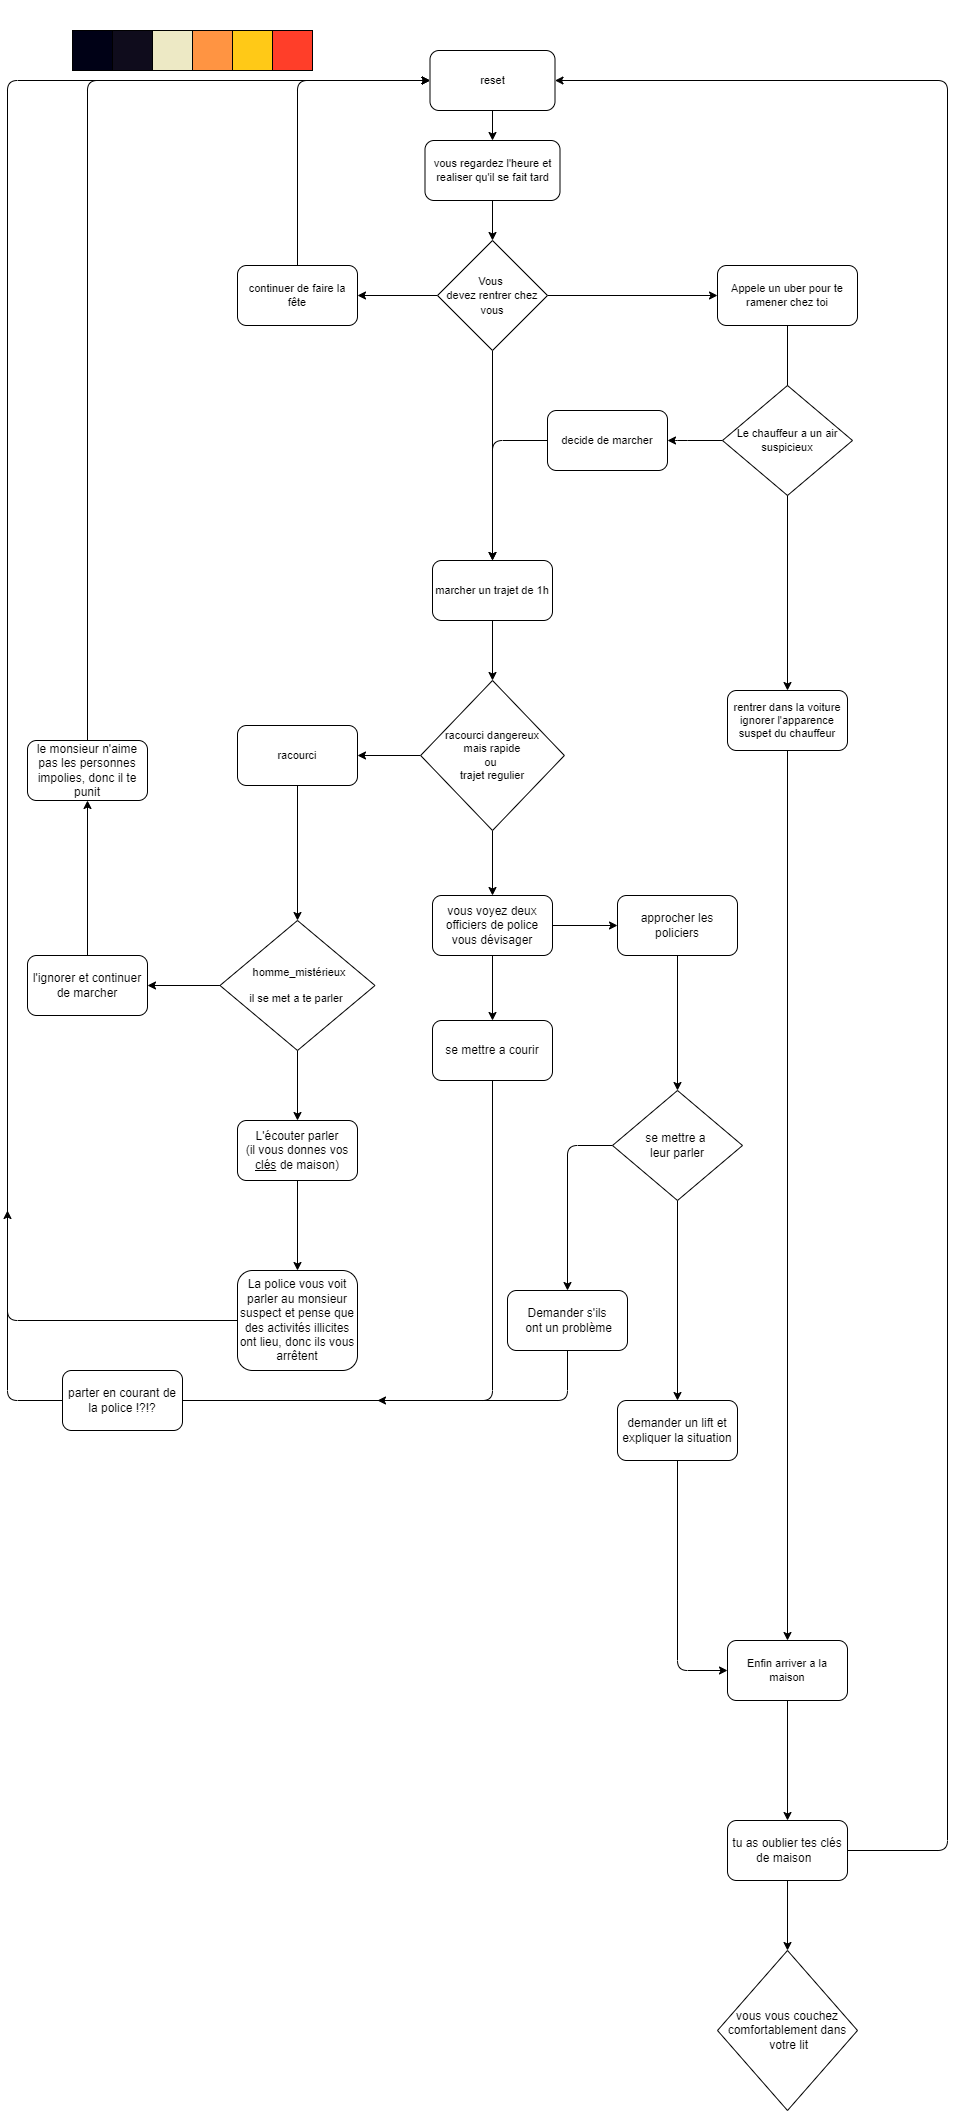

The diagram above was exported from draw.io. Its source (the exported page's mxGraphModel, read from the mxfile embedded in the PNG):
<mxGraphModel dx="1358" dy="929" grid="1" gridSize="10" guides="1" tooltips="1" connect="1" arrows="1" fold="1" page="1" pageScale="1" pageWidth="850" pageHeight="1100" math="0" shadow="0">
  <root>
    <mxCell id="0" />
    <mxCell id="1" parent="0" />
    <mxCell id="5" style="edgeStyle=none;html=1;fontSize=11;entryX=0.5;entryY=0;entryDx=0;entryDy=0;" parent="1" source="2" target="27" edge="1">
      <mxGeometry relative="1" as="geometry">
        <mxPoint x="45" y="410" as="targetPoint" />
      </mxGeometry>
    </mxCell>
    <mxCell id="9" style="edgeStyle=none;html=1;exitX=0;exitY=0.5;exitDx=0;exitDy=0;fontSize=11;entryX=1;entryY=0.5;entryDx=0;entryDy=0;" parent="1" source="2" target="33" edge="1">
      <mxGeometry relative="1" as="geometry">
        <mxPoint x="-150" y="305" as="targetPoint" />
      </mxGeometry>
    </mxCell>
    <mxCell id="14" style="edgeStyle=none;html=1;exitX=1;exitY=0.5;exitDx=0;exitDy=0;fontSize=11;entryX=0;entryY=0.5;entryDx=0;entryDy=0;" parent="1" source="2" target="15" edge="1">
      <mxGeometry relative="1" as="geometry">
        <mxPoint x="200" y="265" as="targetPoint" />
      </mxGeometry>
    </mxCell>
    <mxCell id="2" value="&lt;div&gt;&lt;span style=&quot;font-size: 11px&quot;&gt;Vous &lt;br&gt;devez rentrer chez vous&lt;/span&gt;&lt;/div&gt;" style="rhombus;whiteSpace=wrap;html=1;align=center;" parent="1" vertex="1">
      <mxGeometry x="-50" y="250" width="110" height="110" as="geometry" />
    </mxCell>
    <mxCell id="8" style="edgeStyle=none;html=1;entryX=0.5;entryY=0;entryDx=0;entryDy=0;fontSize=11;" parent="1" source="7" target="2" edge="1">
      <mxGeometry relative="1" as="geometry" />
    </mxCell>
    <mxCell id="7" value="vous regardez l'heure et realiser qu'il se fait tard" style="rounded=1;whiteSpace=wrap;html=1;fontSize=11;" parent="1" vertex="1">
      <mxGeometry x="-62.5" y="150" width="135" height="60" as="geometry" />
    </mxCell>
    <mxCell id="22" style="edgeStyle=none;html=1;fontSize=11;entryX=0.5;entryY=0;entryDx=0;entryDy=0;" parent="1" source="15" edge="1">
      <mxGeometry relative="1" as="geometry">
        <mxPoint x="300" y="420" as="targetPoint" />
      </mxGeometry>
    </mxCell>
    <mxCell id="15" value="Appele un uber pour te ramener chez toi" style="rounded=1;whiteSpace=wrap;html=1;fontSize=11;" parent="1" vertex="1">
      <mxGeometry x="230" y="275" width="140" height="60" as="geometry" />
    </mxCell>
    <mxCell id="51" style="edgeStyle=none;html=1;entryX=0.5;entryY=0;entryDx=0;entryDy=0;" edge="1" parent="1" source="20" target="52">
      <mxGeometry relative="1" as="geometry">
        <mxPoint x="300" y="1830" as="targetPoint" />
      </mxGeometry>
    </mxCell>
    <mxCell id="20" value="Enfin arriver a la maison" style="rounded=1;whiteSpace=wrap;html=1;fontSize=11;" parent="1" vertex="1">
      <mxGeometry x="240" y="1650" width="120" height="60" as="geometry" />
    </mxCell>
    <mxCell id="26" value="" style="edgeStyle=none;html=1;fontSize=11;" parent="1" target="25" edge="1">
      <mxGeometry relative="1" as="geometry">
        <mxPoint x="300" y="480" as="sourcePoint" />
      </mxGeometry>
    </mxCell>
    <mxCell id="30" style="edgeStyle=none;html=1;fontSize=11;exitX=0;exitY=0.5;exitDx=0;exitDy=0;" parent="1" source="45" edge="1">
      <mxGeometry relative="1" as="geometry">
        <mxPoint x="180" y="450" as="targetPoint" />
        <mxPoint x="240" y="450" as="sourcePoint" />
        <Array as="points">
          <mxPoint x="190" y="450" />
        </Array>
      </mxGeometry>
    </mxCell>
    <mxCell id="28" style="edgeStyle=none;html=1;fontSize=11;entryX=0.5;entryY=0;entryDx=0;entryDy=0;" parent="1" source="25" target="20" edge="1">
      <mxGeometry relative="1" as="geometry">
        <mxPoint x="420" y="1390" as="targetPoint" />
        <Array as="points" />
      </mxGeometry>
    </mxCell>
    <mxCell id="25" value="rentrer dans la voiture ignorer l'apparence suspet du chauffeur" style="whiteSpace=wrap;html=1;fontSize=11;rounded=1;" parent="1" vertex="1">
      <mxGeometry x="240" y="700" width="120" height="60" as="geometry" />
    </mxCell>
    <mxCell id="39" style="edgeStyle=none;html=1;entryX=0.5;entryY=0;entryDx=0;entryDy=0;fontSize=11;" parent="1" source="27" target="38" edge="1">
      <mxGeometry relative="1" as="geometry" />
    </mxCell>
    <mxCell id="27" value="marcher un trajet de 1h" style="rounded=1;whiteSpace=wrap;html=1;fontSize=11;" parent="1" vertex="1">
      <mxGeometry x="-55" y="570" width="120" height="60" as="geometry" />
    </mxCell>
    <mxCell id="32" style="edgeStyle=none;html=1;fontSize=11;entryX=0.5;entryY=0;entryDx=0;entryDy=0;" parent="1" source="31" target="27" edge="1">
      <mxGeometry relative="1" as="geometry">
        <mxPoint x="-60" y="450" as="targetPoint" />
        <Array as="points">
          <mxPoint x="5" y="450" />
        </Array>
      </mxGeometry>
    </mxCell>
    <mxCell id="31" value="decide de marcher&lt;br&gt;" style="rounded=1;whiteSpace=wrap;html=1;fontSize=11;" parent="1" vertex="1">
      <mxGeometry x="60" y="420" width="120" height="60" as="geometry" />
    </mxCell>
    <mxCell id="34" style="edgeStyle=none;html=1;fontSize=11;entryX=0;entryY=0.5;entryDx=0;entryDy=0;" parent="1" source="33" target="35" edge="1">
      <mxGeometry relative="1" as="geometry">
        <mxPoint x="-60" y="90" as="targetPoint" />
        <Array as="points">
          <mxPoint x="-190" y="90" />
        </Array>
      </mxGeometry>
    </mxCell>
    <mxCell id="33" value="continuer de faire la fête" style="rounded=1;whiteSpace=wrap;html=1;fontSize=11;" parent="1" vertex="1">
      <mxGeometry x="-250" y="275" width="120" height="60" as="geometry" />
    </mxCell>
    <mxCell id="36" style="edgeStyle=none;html=1;exitX=0.5;exitY=1;exitDx=0;exitDy=0;entryX=0.5;entryY=0;entryDx=0;entryDy=0;fontSize=11;" parent="1" source="35" target="7" edge="1">
      <mxGeometry relative="1" as="geometry" />
    </mxCell>
    <mxCell id="35" value="reset" style="rounded=1;whiteSpace=wrap;html=1;fontSize=11;" parent="1" vertex="1">
      <mxGeometry x="-57.5" y="60" width="125" height="60" as="geometry" />
    </mxCell>
    <mxCell id="41" style="edgeStyle=none;html=1;fontSize=11;" parent="1" source="38" edge="1">
      <mxGeometry relative="1" as="geometry">
        <mxPoint x="-130" y="765" as="targetPoint" />
      </mxGeometry>
    </mxCell>
    <mxCell id="69" style="edgeStyle=none;html=1;entryX=0.5;entryY=0;entryDx=0;entryDy=0;" edge="1" parent="1" source="38" target="67">
      <mxGeometry relative="1" as="geometry" />
    </mxCell>
    <mxCell id="38" value="racourci dangereux&lt;br&gt;&amp;nbsp;mais rapide&amp;nbsp;&lt;br&gt;ou&amp;nbsp;&lt;br&gt;trajet regulier&lt;br&gt;" style="rhombus;whiteSpace=wrap;html=1;fontSize=11;" parent="1" vertex="1">
      <mxGeometry x="-66.87" y="690" width="143.75" height="150" as="geometry" />
    </mxCell>
    <mxCell id="43" style="edgeStyle=none;html=1;fontSize=11;entryX=0.5;entryY=0;entryDx=0;entryDy=0;" parent="1" source="42" target="44" edge="1">
      <mxGeometry relative="1" as="geometry">
        <mxPoint x="-190" y="860" as="targetPoint" />
      </mxGeometry>
    </mxCell>
    <mxCell id="42" value="racourci&lt;br&gt;" style="rounded=1;whiteSpace=wrap;html=1;fontSize=11;" parent="1" vertex="1">
      <mxGeometry x="-250" y="735" width="120" height="60" as="geometry" />
    </mxCell>
    <mxCell id="47" style="edgeStyle=none;html=1;exitX=0;exitY=0.5;exitDx=0;exitDy=0;" edge="1" parent="1" source="44">
      <mxGeometry relative="1" as="geometry">
        <mxPoint x="-340" y="995" as="targetPoint" />
      </mxGeometry>
    </mxCell>
    <mxCell id="57" style="edgeStyle=none;html=1;" edge="1" parent="1" source="44">
      <mxGeometry relative="1" as="geometry">
        <mxPoint x="-190" y="1130" as="targetPoint" />
      </mxGeometry>
    </mxCell>
    <mxCell id="44" value="&amp;nbsp;homme_mistérieux&lt;br&gt;&lt;br&gt;il se met a te parler&amp;nbsp;" style="rhombus;whiteSpace=wrap;html=1;fontSize=11;" parent="1" vertex="1">
      <mxGeometry x="-267.5" y="930" width="155" height="130" as="geometry" />
    </mxCell>
    <mxCell id="45" value="&lt;span&gt;Le chauffeur a un air suspicieux&lt;/span&gt;" style="rhombus;whiteSpace=wrap;html=1;fontSize=11;" parent="1" vertex="1">
      <mxGeometry x="235" y="395" width="130" height="110" as="geometry" />
    </mxCell>
    <mxCell id="55" style="edgeStyle=none;html=1;entryX=0.5;entryY=0;entryDx=0;entryDy=0;" edge="1" parent="1" source="52" target="56">
      <mxGeometry relative="1" as="geometry">
        <mxPoint x="300.01" y="1970" as="targetPoint" />
      </mxGeometry>
    </mxCell>
    <mxCell id="80" style="edgeStyle=none;html=1;entryX=1;entryY=0.5;entryDx=0;entryDy=0;" edge="1" parent="1" source="52" target="35">
      <mxGeometry relative="1" as="geometry">
        <mxPoint x="490" y="70" as="targetPoint" />
        <Array as="points">
          <mxPoint x="460" y="1860" />
          <mxPoint x="460" y="90" />
        </Array>
      </mxGeometry>
    </mxCell>
    <mxCell id="52" value="tu as oublier tes clés de maison&amp;nbsp;&amp;nbsp;" style="rounded=1;whiteSpace=wrap;html=1;" vertex="1" parent="1">
      <mxGeometry x="240.01" y="1830" width="120" height="60" as="geometry" />
    </mxCell>
    <mxCell id="56" value="vous vous couchez comfortablement dans&lt;br&gt;&amp;nbsp;votre lit" style="rhombus;whiteSpace=wrap;html=1;" vertex="1" parent="1">
      <mxGeometry x="230" y="1960" width="140" height="160" as="geometry" />
    </mxCell>
    <mxCell id="63" style="edgeStyle=none;html=1;" edge="1" parent="1" source="58">
      <mxGeometry relative="1" as="geometry">
        <mxPoint x="-190" y="1280" as="targetPoint" />
      </mxGeometry>
    </mxCell>
    <mxCell id="58" value="L'écouter parler&lt;br&gt;(il vous donnes vos &lt;u&gt;clés&lt;/u&gt; de maison)" style="rounded=1;whiteSpace=wrap;html=1;" vertex="1" parent="1">
      <mxGeometry x="-250" y="1130" width="120" height="60" as="geometry" />
    </mxCell>
    <mxCell id="60" style="edgeStyle=none;html=1;" edge="1" parent="1" source="59">
      <mxGeometry relative="1" as="geometry">
        <mxPoint x="-400" y="810" as="targetPoint" />
      </mxGeometry>
    </mxCell>
    <mxCell id="59" value="l'ignorer et continuer de marcher" style="rounded=1;whiteSpace=wrap;html=1;" vertex="1" parent="1">
      <mxGeometry x="-460" y="965" width="120" height="60" as="geometry" />
    </mxCell>
    <mxCell id="62" style="edgeStyle=none;html=1;entryX=0;entryY=0.5;entryDx=0;entryDy=0;" edge="1" parent="1" source="61" target="35">
      <mxGeometry relative="1" as="geometry">
        <mxPoint x="-250" y="90" as="targetPoint" />
        <Array as="points">
          <mxPoint x="-400" y="90" />
        </Array>
      </mxGeometry>
    </mxCell>
    <mxCell id="61" value="le monsieur n'aime pas les personnes impolies, donc il te punit" style="rounded=1;whiteSpace=wrap;html=1;" vertex="1" parent="1">
      <mxGeometry x="-460" y="750" width="120" height="60" as="geometry" />
    </mxCell>
    <mxCell id="66" style="edgeStyle=none;html=1;entryX=0;entryY=0.5;entryDx=0;entryDy=0;" edge="1" parent="1" source="64" target="35">
      <mxGeometry relative="1" as="geometry">
        <mxPoint x="-480" y="10" as="targetPoint" />
        <Array as="points">
          <mxPoint x="-480" y="1330" />
          <mxPoint x="-480" y="90" />
        </Array>
      </mxGeometry>
    </mxCell>
    <mxCell id="64" value="La police vous voit parler au monsieur suspect et pense que des activités illicites ont lieu, donc ils vous arrêtent" style="rounded=1;whiteSpace=wrap;html=1;" vertex="1" parent="1">
      <mxGeometry x="-250" y="1280" width="120" height="100" as="geometry" />
    </mxCell>
    <mxCell id="71" style="edgeStyle=none;html=1;" edge="1" parent="1" source="67">
      <mxGeometry relative="1" as="geometry">
        <mxPoint x="130" y="935" as="targetPoint" />
      </mxGeometry>
    </mxCell>
    <mxCell id="72" style="edgeStyle=none;html=1;exitX=0.5;exitY=1;exitDx=0;exitDy=0;" edge="1" parent="1" source="67">
      <mxGeometry relative="1" as="geometry">
        <mxPoint x="5" y="1030" as="targetPoint" />
      </mxGeometry>
    </mxCell>
    <mxCell id="67" value="vous voyez deux officiers de police vous dévisager" style="rounded=1;whiteSpace=wrap;html=1;" vertex="1" parent="1">
      <mxGeometry x="-55" y="905" width="120" height="60" as="geometry" />
    </mxCell>
    <mxCell id="78" style="edgeStyle=none;html=1;entryX=0.5;entryY=0;entryDx=0;entryDy=0;" edge="1" parent="1" source="73" target="83">
      <mxGeometry relative="1" as="geometry">
        <mxPoint x="189.99999999999955" y="1150" as="targetPoint" />
      </mxGeometry>
    </mxCell>
    <mxCell id="73" value="approcher les policiers" style="rounded=1;whiteSpace=wrap;html=1;" vertex="1" parent="1">
      <mxGeometry x="130" y="905" width="120" height="60" as="geometry" />
    </mxCell>
    <mxCell id="76" style="edgeStyle=none;html=1;" edge="1" parent="1" source="74">
      <mxGeometry relative="1" as="geometry">
        <mxPoint x="-480" y="1220" as="targetPoint" />
        <Array as="points">
          <mxPoint x="5" y="1410" />
          <mxPoint x="-480" y="1410" />
        </Array>
      </mxGeometry>
    </mxCell>
    <mxCell id="74" value="se mettre a courir" style="rounded=1;whiteSpace=wrap;html=1;" vertex="1" parent="1">
      <mxGeometry x="-55" y="1030" width="120" height="60" as="geometry" />
    </mxCell>
    <mxCell id="77" value="parter en courant de la police !?!?" style="rounded=1;whiteSpace=wrap;html=1;" vertex="1" parent="1">
      <mxGeometry x="-425" y="1380" width="120" height="60" as="geometry" />
    </mxCell>
    <mxCell id="81" style="edgeStyle=none;html=1;exitX=0.5;exitY=1;exitDx=0;exitDy=0;" edge="1" parent="1" source="83">
      <mxGeometry relative="1" as="geometry">
        <mxPoint x="190" y="1410" as="targetPoint" />
        <mxPoint x="179.99999999999955" y="1280" as="sourcePoint" />
      </mxGeometry>
    </mxCell>
    <mxCell id="84" style="edgeStyle=none;html=1;entryX=0.5;entryY=0;entryDx=0;entryDy=0;" edge="1" parent="1" source="83" target="85">
      <mxGeometry relative="1" as="geometry">
        <mxPoint x="80" y="1280" as="targetPoint" />
        <Array as="points">
          <mxPoint x="80" y="1155" />
        </Array>
      </mxGeometry>
    </mxCell>
    <mxCell id="83" value="se mettre a &lt;br&gt;leur parler" style="rhombus;whiteSpace=wrap;html=1;" vertex="1" parent="1">
      <mxGeometry x="125" y="1100" width="130" height="110" as="geometry" />
    </mxCell>
    <mxCell id="97" style="edgeStyle=none;html=1;fontColor=#FFFFFF;" edge="1" parent="1" source="85">
      <mxGeometry relative="1" as="geometry">
        <mxPoint x="-110" y="1410" as="targetPoint" />
        <Array as="points">
          <mxPoint x="80" y="1410" />
        </Array>
      </mxGeometry>
    </mxCell>
    <mxCell id="85" value="&lt;span&gt;Demander s'ils&lt;/span&gt;&lt;br&gt;&lt;span&gt;&amp;nbsp;ont un problème&lt;/span&gt;" style="rounded=1;whiteSpace=wrap;html=1;" vertex="1" parent="1">
      <mxGeometry x="20" y="1300" width="120" height="60" as="geometry" />
    </mxCell>
    <mxCell id="89" style="edgeStyle=none;html=1;entryX=0;entryY=0.5;entryDx=0;entryDy=0;" edge="1" parent="1" source="88" target="20">
      <mxGeometry relative="1" as="geometry">
        <mxPoint x="190" y="1720" as="targetPoint" />
        <Array as="points">
          <mxPoint x="190" y="1680" />
        </Array>
      </mxGeometry>
    </mxCell>
    <mxCell id="88" value="demander un lift et expliquer la situation" style="rounded=1;whiteSpace=wrap;html=1;" vertex="1" parent="1">
      <mxGeometry x="130" y="1410" width="120" height="60" as="geometry" />
    </mxCell>
    <mxCell id="90" value="" style="whiteSpace=wrap;html=1;fillColor=#0F0C1C;" vertex="1" parent="1">
      <mxGeometry x="-375" y="40" width="40" height="40" as="geometry" />
    </mxCell>
    <mxCell id="91" value="&lt;font color=&quot;#ffffff&quot;&gt;Palette de couleur&lt;/font&gt;" style="text;html=1;align=center;verticalAlign=middle;resizable=0;points=[];autosize=1;strokeColor=none;fillColor=none;fontColor=#0F112E;" vertex="1" parent="1">
      <mxGeometry x="-350" y="10" width="110" height="20" as="geometry" />
    </mxCell>
    <mxCell id="93" value="" style="whiteSpace=wrap;html=1;fillColor=#FFC917;" vertex="1" parent="1">
      <mxGeometry x="-255" y="40" width="40" height="40" as="geometry" />
    </mxCell>
    <mxCell id="94" value="" style="whiteSpace=wrap;html=1;fillColor=#EDE9C5;" vertex="1" parent="1">
      <mxGeometry x="-335" y="40" width="40" height="40" as="geometry" />
    </mxCell>
    <mxCell id="95" value="" style="whiteSpace=wrap;html=1;fillColor=#FF9442;" vertex="1" parent="1">
      <mxGeometry x="-295" y="40" width="40" height="40" as="geometry" />
    </mxCell>
    <mxCell id="96" value="" style="whiteSpace=wrap;html=1;fillColor=#FF3E29;" vertex="1" parent="1">
      <mxGeometry x="-215" y="40" width="40" height="40" as="geometry" />
    </mxCell>
    <mxCell id="98" value="" style="whiteSpace=wrap;html=1;fillColor=#000116;" vertex="1" parent="1">
      <mxGeometry x="-415" y="40" width="40" height="40" as="geometry" />
    </mxCell>
  </root>
</mxGraphModel>